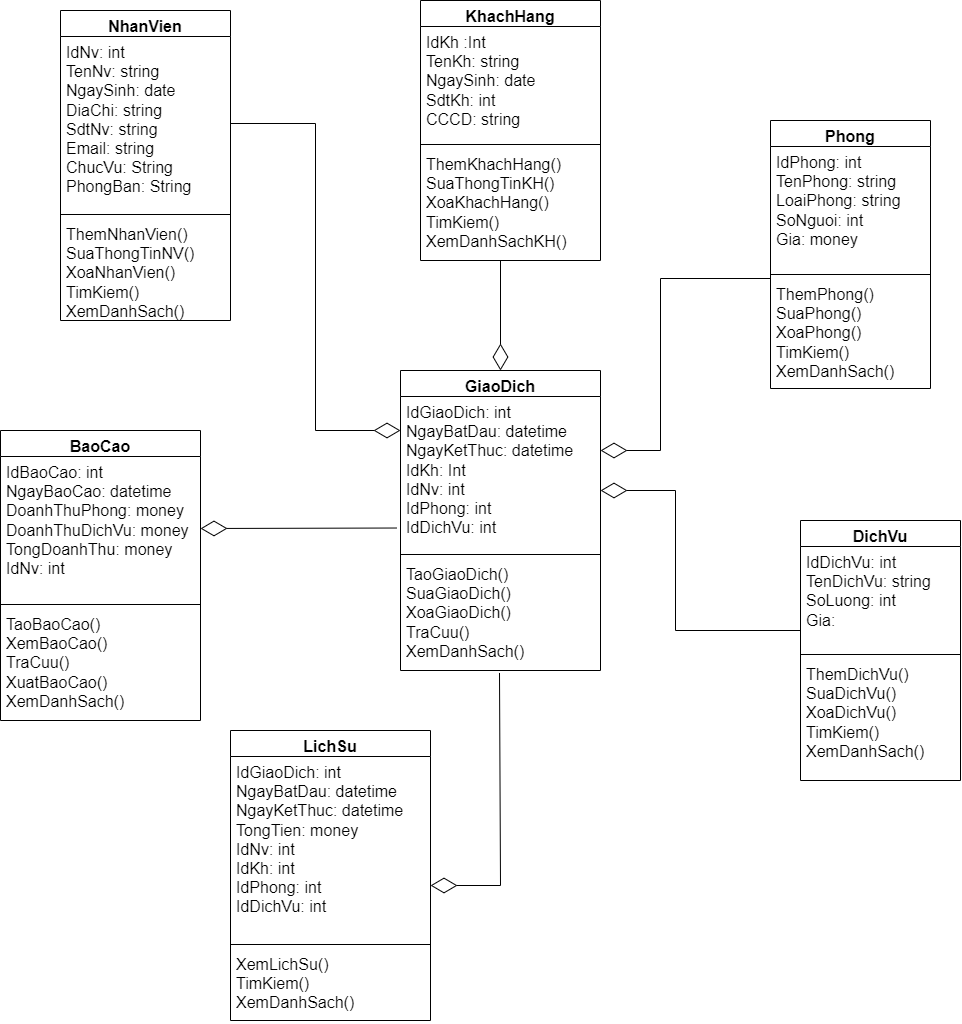

The diagram above was exported from draw.io. Its source (the exported page's mxGraphModel, read from the mxfile embedded in the PNG):
<mxGraphModel dx="1313" dy="726" grid="1" gridSize="10" guides="1" tooltips="1" connect="1" arrows="1" fold="1" page="1" pageScale="1" pageWidth="3300" pageHeight="4681" math="0" shadow="0">
  <root>
    <mxCell id="0" />
    <mxCell id="1" parent="0" />
    <mxCell id="qemwjCYMAekYiMDrEb8l-1" value="NhanVien" style="swimlane;fontStyle=1;align=center;verticalAlign=top;childLayout=stackLayout;horizontal=1;startSize=26;horizontalStack=0;resizeParent=1;resizeParentMax=0;resizeLast=0;collapsible=1;marginBottom=0;whiteSpace=wrap;html=1;fontSize=16;swimlaneFillColor=none;" vertex="1" parent="1">
      <mxGeometry x="890" y="210" width="170" height="310" as="geometry" />
    </mxCell>
    <mxCell id="qemwjCYMAekYiMDrEb8l-2" value="IdNv: int&lt;br style=&quot;font-size: 16px;&quot;&gt;TenNv: string&lt;br style=&quot;font-size: 16px;&quot;&gt;NgaySinh: date&lt;br style=&quot;font-size: 16px;&quot;&gt;DiaChi: string&lt;br style=&quot;font-size: 16px;&quot;&gt;SdtNv: string&lt;br style=&quot;font-size: 16px;&quot;&gt;Email: string&lt;br style=&quot;font-size: 16px;&quot;&gt;ChucVu: String&lt;br style=&quot;font-size: 16px;&quot;&gt;PhongBan: String" style="text;align=left;verticalAlign=top;spacingLeft=4;spacingRight=4;overflow=hidden;rotatable=0;points=[[0,0.5],[1,0.5]];portConstraint=eastwest;whiteSpace=wrap;html=1;fontSize=16;swimlaneFillColor=none;" vertex="1" parent="qemwjCYMAekYiMDrEb8l-1">
      <mxGeometry y="26" width="170" height="174" as="geometry" />
    </mxCell>
    <mxCell id="qemwjCYMAekYiMDrEb8l-3" value="" style="line;strokeWidth=1;align=left;verticalAlign=middle;spacingTop=-1;spacingLeft=3;spacingRight=3;rotatable=0;labelPosition=right;points=[];portConstraint=eastwest;fontSize=16;swimlaneFillColor=none;" vertex="1" parent="qemwjCYMAekYiMDrEb8l-1">
      <mxGeometry y="200" width="170" height="8" as="geometry" />
    </mxCell>
    <mxCell id="qemwjCYMAekYiMDrEb8l-4" value="ThemNhanVien()&lt;br style=&quot;font-size: 16px;&quot;&gt;SuaThongTinNV()&lt;br style=&quot;font-size: 16px;&quot;&gt;XoaNhanVien()&lt;br style=&quot;font-size: 16px;&quot;&gt;TimKiem()&lt;br style=&quot;font-size: 16px;&quot;&gt;XemDanhSach()" style="text;align=left;verticalAlign=top;spacingLeft=4;spacingRight=4;overflow=hidden;rotatable=0;points=[[0,0.5],[1,0.5]];portConstraint=eastwest;whiteSpace=wrap;html=1;fontSize=16;swimlaneFillColor=none;" vertex="1" parent="qemwjCYMAekYiMDrEb8l-1">
      <mxGeometry y="208" width="170" height="102" as="geometry" />
    </mxCell>
    <mxCell id="qemwjCYMAekYiMDrEb8l-5" value="KhachHang" style="swimlane;fontStyle=1;align=center;verticalAlign=top;childLayout=stackLayout;horizontal=1;startSize=26;horizontalStack=0;resizeParent=1;resizeParentMax=0;resizeLast=0;collapsible=1;marginBottom=0;whiteSpace=wrap;html=1;fontSize=16;swimlaneFillColor=none;" vertex="1" parent="1">
      <mxGeometry x="1250" y="200" width="180" height="260" as="geometry" />
    </mxCell>
    <mxCell id="qemwjCYMAekYiMDrEb8l-6" value="IdKh :Int&lt;br style=&quot;font-size: 16px;&quot;&gt;TenKh: string&lt;br style=&quot;font-size: 16px;&quot;&gt;NgaySinh: date&lt;br style=&quot;font-size: 16px;&quot;&gt;SdtKh: int&lt;br style=&quot;font-size: 16px;&quot;&gt;CCCD: string&lt;br style=&quot;font-size: 16px;&quot;&gt;" style="text;align=left;verticalAlign=top;spacingLeft=4;spacingRight=4;overflow=hidden;rotatable=0;points=[[0,0.5],[1,0.5]];portConstraint=eastwest;whiteSpace=wrap;html=1;fontSize=16;swimlaneFillColor=none;" vertex="1" parent="qemwjCYMAekYiMDrEb8l-5">
      <mxGeometry y="26" width="180" height="114" as="geometry" />
    </mxCell>
    <mxCell id="qemwjCYMAekYiMDrEb8l-7" value="" style="line;strokeWidth=1;align=left;verticalAlign=middle;spacingTop=-1;spacingLeft=3;spacingRight=3;rotatable=0;labelPosition=right;points=[];portConstraint=eastwest;fontSize=16;swimlaneFillColor=none;" vertex="1" parent="qemwjCYMAekYiMDrEb8l-5">
      <mxGeometry y="140" width="180" height="8" as="geometry" />
    </mxCell>
    <mxCell id="qemwjCYMAekYiMDrEb8l-8" value="ThemKhachHang()&lt;br style=&quot;font-size: 16px;&quot;&gt;SuaThongTinKH()&lt;br style=&quot;font-size: 16px;&quot;&gt;XoaKhachHang()&lt;br style=&quot;font-size: 16px;&quot;&gt;TimKiem()&lt;br style=&quot;font-size: 16px;&quot;&gt;XemDanhSachKH()" style="text;align=left;verticalAlign=top;spacingLeft=4;spacingRight=4;overflow=hidden;rotatable=0;points=[[0,0.5],[1,0.5]];portConstraint=eastwest;whiteSpace=wrap;html=1;fontSize=16;swimlaneFillColor=none;" vertex="1" parent="qemwjCYMAekYiMDrEb8l-5">
      <mxGeometry y="148" width="180" height="112" as="geometry" />
    </mxCell>
    <mxCell id="qemwjCYMAekYiMDrEb8l-9" value="GiaoDich" style="swimlane;fontStyle=1;align=center;verticalAlign=top;childLayout=stackLayout;horizontal=1;startSize=26;horizontalStack=0;resizeParent=1;resizeParentMax=0;resizeLast=0;collapsible=1;marginBottom=0;whiteSpace=wrap;html=1;fontSize=16;swimlaneFillColor=none;" vertex="1" parent="1">
      <mxGeometry x="1230" y="570" width="200" height="300" as="geometry" />
    </mxCell>
    <mxCell id="qemwjCYMAekYiMDrEb8l-10" value="IdGiaoDich: int&lt;br style=&quot;font-size: 16px;&quot;&gt;NgayBatDau: datetime&lt;br style=&quot;font-size: 16px;&quot;&gt;NgayKetThuc: datetime&lt;br style=&quot;font-size: 16px;&quot;&gt;IdKh: Int&lt;br style=&quot;font-size: 16px;&quot;&gt;IdNv: int&lt;br style=&quot;font-size: 16px;&quot;&gt;IdPhong: int&lt;br style=&quot;font-size: 16px;&quot;&gt;IdDichVu: int" style="text;align=left;verticalAlign=top;spacingLeft=4;spacingRight=4;overflow=hidden;rotatable=0;points=[[0,0.5],[1,0.5]];portConstraint=eastwest;whiteSpace=wrap;html=1;fontSize=16;swimlaneFillColor=none;" vertex="1" parent="qemwjCYMAekYiMDrEb8l-9">
      <mxGeometry y="26" width="200" height="154" as="geometry" />
    </mxCell>
    <mxCell id="qemwjCYMAekYiMDrEb8l-11" value="" style="line;strokeWidth=1;align=left;verticalAlign=middle;spacingTop=-1;spacingLeft=3;spacingRight=3;rotatable=0;labelPosition=right;points=[];portConstraint=eastwest;fontSize=16;swimlaneFillColor=none;" vertex="1" parent="qemwjCYMAekYiMDrEb8l-9">
      <mxGeometry y="180" width="200" height="8" as="geometry" />
    </mxCell>
    <mxCell id="qemwjCYMAekYiMDrEb8l-12" value="TaoGiaoDich()&lt;br style=&quot;font-size: 16px;&quot;&gt;SuaGiaoDich()&lt;br style=&quot;font-size: 16px;&quot;&gt;XoaGiaoDich()&lt;br style=&quot;font-size: 16px;&quot;&gt;TraCuu()&lt;br style=&quot;font-size: 16px;&quot;&gt;XemDanhSach()" style="text;align=left;verticalAlign=top;spacingLeft=4;spacingRight=4;overflow=hidden;rotatable=0;points=[[0,0.5],[1,0.5]];portConstraint=eastwest;whiteSpace=wrap;html=1;fontSize=16;swimlaneFillColor=none;" vertex="1" parent="qemwjCYMAekYiMDrEb8l-9">
      <mxGeometry y="188" width="200" height="112" as="geometry" />
    </mxCell>
    <mxCell id="qemwjCYMAekYiMDrEb8l-13" value="Phong" style="swimlane;fontStyle=1;align=center;verticalAlign=top;childLayout=stackLayout;horizontal=1;startSize=26;horizontalStack=0;resizeParent=1;resizeParentMax=0;resizeLast=0;collapsible=1;marginBottom=0;whiteSpace=wrap;html=1;fontSize=16;swimlaneFillColor=none;" vertex="1" parent="1">
      <mxGeometry x="1600" y="320" width="160" height="268" as="geometry" />
    </mxCell>
    <mxCell id="qemwjCYMAekYiMDrEb8l-14" value="IdPhong: int&lt;br style=&quot;font-size: 16px;&quot;&gt;TenPhong: string&lt;br style=&quot;font-size: 16px;&quot;&gt;LoaiPhong: string&lt;br style=&quot;font-size: 16px;&quot;&gt;SoNguoi: int&lt;br style=&quot;font-size: 16px;&quot;&gt;Gia: money&lt;br style=&quot;font-size: 16px;&quot;&gt;" style="text;align=left;verticalAlign=top;spacingLeft=4;spacingRight=4;overflow=hidden;rotatable=0;points=[[0,0.5],[1,0.5]];portConstraint=eastwest;whiteSpace=wrap;html=1;fontSize=16;swimlaneFillColor=none;" vertex="1" parent="qemwjCYMAekYiMDrEb8l-13">
      <mxGeometry y="26" width="160" height="124" as="geometry" />
    </mxCell>
    <mxCell id="qemwjCYMAekYiMDrEb8l-15" value="" style="line;strokeWidth=1;align=left;verticalAlign=middle;spacingTop=-1;spacingLeft=3;spacingRight=3;rotatable=0;labelPosition=right;points=[];portConstraint=eastwest;fontSize=16;swimlaneFillColor=none;" vertex="1" parent="qemwjCYMAekYiMDrEb8l-13">
      <mxGeometry y="150" width="160" height="8" as="geometry" />
    </mxCell>
    <mxCell id="qemwjCYMAekYiMDrEb8l-16" value="ThemPhong()&lt;br style=&quot;font-size: 16px;&quot;&gt;SuaPhong()&lt;br style=&quot;font-size: 16px;&quot;&gt;XoaPhong()&lt;br style=&quot;font-size: 16px;&quot;&gt;TimKiem()&lt;br style=&quot;font-size: 16px;&quot;&gt;XemDanhSach()" style="text;align=left;verticalAlign=top;spacingLeft=4;spacingRight=4;overflow=hidden;rotatable=0;points=[[0,0.5],[1,0.5]];portConstraint=eastwest;whiteSpace=wrap;html=1;fontSize=16;swimlaneFillColor=none;" vertex="1" parent="qemwjCYMAekYiMDrEb8l-13">
      <mxGeometry y="158" width="160" height="110" as="geometry" />
    </mxCell>
    <mxCell id="qemwjCYMAekYiMDrEb8l-17" value="DichVu" style="swimlane;fontStyle=1;align=center;verticalAlign=top;childLayout=stackLayout;horizontal=1;startSize=26;horizontalStack=0;resizeParent=1;resizeParentMax=0;resizeLast=0;collapsible=1;marginBottom=0;whiteSpace=wrap;html=1;fontSize=16;swimlaneFillColor=none;" vertex="1" parent="1">
      <mxGeometry x="1630" y="720" width="160" height="260" as="geometry" />
    </mxCell>
    <mxCell id="qemwjCYMAekYiMDrEb8l-18" value="IdDichVu: int&lt;br style=&quot;font-size: 16px;&quot;&gt;TenDichVu: string&lt;br style=&quot;font-size: 16px;&quot;&gt;SoLuong: int&lt;br style=&quot;font-size: 16px;&quot;&gt;Gia:&amp;nbsp;" style="text;align=left;verticalAlign=top;spacingLeft=4;spacingRight=4;overflow=hidden;rotatable=0;points=[[0,0.5],[1,0.5]];portConstraint=eastwest;whiteSpace=wrap;html=1;fontSize=16;swimlaneFillColor=none;" vertex="1" parent="qemwjCYMAekYiMDrEb8l-17">
      <mxGeometry y="26" width="160" height="104" as="geometry" />
    </mxCell>
    <mxCell id="qemwjCYMAekYiMDrEb8l-19" value="" style="line;strokeWidth=1;align=left;verticalAlign=middle;spacingTop=-1;spacingLeft=3;spacingRight=3;rotatable=0;labelPosition=right;points=[];portConstraint=eastwest;fontSize=16;swimlaneFillColor=none;" vertex="1" parent="qemwjCYMAekYiMDrEb8l-17">
      <mxGeometry y="130" width="160" height="8" as="geometry" />
    </mxCell>
    <mxCell id="qemwjCYMAekYiMDrEb8l-20" value="ThemDichVu()&lt;br style=&quot;font-size: 16px;&quot;&gt;SuaDichVu()&lt;br style=&quot;font-size: 16px;&quot;&gt;XoaDichVu()&lt;br style=&quot;font-size: 16px;&quot;&gt;TimKiem()&lt;br style=&quot;font-size: 16px;&quot;&gt;XemDanhSach()" style="text;align=left;verticalAlign=top;spacingLeft=4;spacingRight=4;overflow=hidden;rotatable=0;points=[[0,0.5],[1,0.5]];portConstraint=eastwest;whiteSpace=wrap;html=1;fontSize=16;swimlaneFillColor=none;" vertex="1" parent="qemwjCYMAekYiMDrEb8l-17">
      <mxGeometry y="138" width="160" height="122" as="geometry" />
    </mxCell>
    <mxCell id="qemwjCYMAekYiMDrEb8l-21" value="BaoCao" style="swimlane;fontStyle=1;align=center;verticalAlign=top;childLayout=stackLayout;horizontal=1;startSize=26;horizontalStack=0;resizeParent=1;resizeParentMax=0;resizeLast=0;collapsible=1;marginBottom=0;whiteSpace=wrap;html=1;fontSize=16;swimlaneFillColor=none;" vertex="1" parent="1">
      <mxGeometry x="830" y="630" width="200" height="290" as="geometry" />
    </mxCell>
    <mxCell id="qemwjCYMAekYiMDrEb8l-22" value="IdBaoCao: int&lt;br style=&quot;font-size: 16px;&quot;&gt;NgayBaoCao: datetime&lt;br style=&quot;font-size: 16px;&quot;&gt;DoanhThuPhong: money&lt;br style=&quot;font-size: 16px;&quot;&gt;DoanhThuDichVu: money&lt;br style=&quot;font-size: 16px;&quot;&gt;TongDoanhThu: money&lt;br style=&quot;font-size: 16px;&quot;&gt;IdNv: int" style="text;align=left;verticalAlign=top;spacingLeft=4;spacingRight=4;overflow=hidden;rotatable=0;points=[[0,0.5],[1,0.5]];portConstraint=eastwest;whiteSpace=wrap;html=1;fontSize=16;swimlaneFillColor=none;" vertex="1" parent="qemwjCYMAekYiMDrEb8l-21">
      <mxGeometry y="26" width="200" height="144" as="geometry" />
    </mxCell>
    <mxCell id="qemwjCYMAekYiMDrEb8l-23" value="" style="line;strokeWidth=1;align=left;verticalAlign=middle;spacingTop=-1;spacingLeft=3;spacingRight=3;rotatable=0;labelPosition=right;points=[];portConstraint=eastwest;fontSize=16;swimlaneFillColor=none;" vertex="1" parent="qemwjCYMAekYiMDrEb8l-21">
      <mxGeometry y="170" width="200" height="8" as="geometry" />
    </mxCell>
    <mxCell id="qemwjCYMAekYiMDrEb8l-24" value="TaoBaoCao()&lt;br style=&quot;font-size: 16px;&quot;&gt;XemBaoCao()&lt;br style=&quot;font-size: 16px;&quot;&gt;TraCuu()&lt;br style=&quot;font-size: 16px;&quot;&gt;XuatBaoCao()&lt;br style=&quot;font-size: 16px;&quot;&gt;XemDanhSach()" style="text;align=left;verticalAlign=top;spacingLeft=4;spacingRight=4;overflow=hidden;rotatable=0;points=[[0,0.5],[1,0.5]];portConstraint=eastwest;whiteSpace=wrap;html=1;fontSize=16;swimlaneFillColor=none;" vertex="1" parent="qemwjCYMAekYiMDrEb8l-21">
      <mxGeometry y="178" width="200" height="112" as="geometry" />
    </mxCell>
    <mxCell id="qemwjCYMAekYiMDrEb8l-25" value="LichSu" style="swimlane;fontStyle=1;align=center;verticalAlign=top;childLayout=stackLayout;horizontal=1;startSize=26;horizontalStack=0;resizeParent=1;resizeParentMax=0;resizeLast=0;collapsible=1;marginBottom=0;whiteSpace=wrap;html=1;fontSize=16;swimlaneFillColor=none;" vertex="1" parent="1">
      <mxGeometry x="1060" y="930" width="200" height="290" as="geometry" />
    </mxCell>
    <mxCell id="qemwjCYMAekYiMDrEb8l-26" value="IdGiaoDich: int&lt;br style=&quot;font-size: 16px;&quot;&gt;NgayBatDau: datetime&lt;br style=&quot;font-size: 16px;&quot;&gt;NgayKetThuc: datetime&lt;br style=&quot;font-size: 16px;&quot;&gt;TongTien: money&lt;br style=&quot;font-size: 16px;&quot;&gt;IdNv: int&lt;br style=&quot;font-size: 16px;&quot;&gt;IdKh: int&lt;br style=&quot;font-size: 16px;&quot;&gt;IdPhong: int&lt;br style=&quot;font-size: 16px;&quot;&gt;IdDichVu: int" style="text;align=left;verticalAlign=top;spacingLeft=4;spacingRight=4;overflow=hidden;rotatable=0;points=[[0,0.5],[1,0.5]];portConstraint=eastwest;whiteSpace=wrap;html=1;fontSize=16;swimlaneFillColor=none;" vertex="1" parent="qemwjCYMAekYiMDrEb8l-25">
      <mxGeometry y="26" width="200" height="184" as="geometry" />
    </mxCell>
    <mxCell id="qemwjCYMAekYiMDrEb8l-27" value="" style="line;strokeWidth=1;align=left;verticalAlign=middle;spacingTop=-1;spacingLeft=3;spacingRight=3;rotatable=0;labelPosition=right;points=[];portConstraint=eastwest;fontSize=16;swimlaneFillColor=none;" vertex="1" parent="qemwjCYMAekYiMDrEb8l-25">
      <mxGeometry y="210" width="200" height="8" as="geometry" />
    </mxCell>
    <mxCell id="qemwjCYMAekYiMDrEb8l-28" value="XemLichSu()&lt;br style=&quot;font-size: 16px;&quot;&gt;TimKiem()&lt;br style=&quot;font-size: 16px;&quot;&gt;XemDanhSach()" style="text;align=left;verticalAlign=top;spacingLeft=4;spacingRight=4;overflow=hidden;rotatable=0;points=[[0,0.5],[1,0.5]];portConstraint=eastwest;whiteSpace=wrap;html=1;fontSize=16;swimlaneFillColor=none;" vertex="1" parent="qemwjCYMAekYiMDrEb8l-25">
      <mxGeometry y="218" width="200" height="72" as="geometry" />
    </mxCell>
    <mxCell id="qemwjCYMAekYiMDrEb8l-31" value="" style="endArrow=diamondThin;endFill=0;endSize=24;html=1;rounded=0;entryX=1;entryY=0.5;entryDx=0;entryDy=0;exitX=-0.02;exitY=0.854;exitDx=0;exitDy=0;exitPerimeter=0;" edge="1" parent="1" source="qemwjCYMAekYiMDrEb8l-10" target="qemwjCYMAekYiMDrEb8l-22">
      <mxGeometry width="160" relative="1" as="geometry">
        <mxPoint x="1230" y="708" as="sourcePoint" />
        <mxPoint x="1360" y="780" as="targetPoint" />
      </mxGeometry>
    </mxCell>
    <mxCell id="qemwjCYMAekYiMDrEb8l-32" value="" style="endArrow=diamondThin;endFill=0;endSize=24;html=1;rounded=0;edgeStyle=orthogonalEdgeStyle;exitX=0.495;exitY=1.022;exitDx=0;exitDy=0;exitPerimeter=0;" edge="1" parent="1" source="qemwjCYMAekYiMDrEb8l-12" target="qemwjCYMAekYiMDrEb8l-25">
      <mxGeometry width="160" relative="1" as="geometry">
        <mxPoint x="1340" y="920" as="sourcePoint" />
        <mxPoint x="1360" y="960" as="targetPoint" />
        <Array as="points">
          <mxPoint x="1330" y="1085" />
        </Array>
      </mxGeometry>
    </mxCell>
    <mxCell id="qemwjCYMAekYiMDrEb8l-33" value="" style="endArrow=diamondThin;endFill=0;endSize=24;html=1;rounded=0;edgeStyle=orthogonalEdgeStyle;" edge="1" parent="1" source="qemwjCYMAekYiMDrEb8l-17" target="qemwjCYMAekYiMDrEb8l-10">
      <mxGeometry width="160" relative="1" as="geometry">
        <mxPoint x="1470" y="760" as="sourcePoint" />
        <mxPoint x="1630" y="760" as="targetPoint" />
        <Array as="points">
          <mxPoint x="1505" y="830" />
          <mxPoint x="1505" y="690" />
        </Array>
      </mxGeometry>
    </mxCell>
    <mxCell id="qemwjCYMAekYiMDrEb8l-34" value="" style="endArrow=diamondThin;endFill=0;endSize=24;html=1;rounded=0;" edge="1" parent="1" target="qemwjCYMAekYiMDrEb8l-9">
      <mxGeometry width="160" relative="1" as="geometry">
        <mxPoint x="1330" y="460" as="sourcePoint" />
        <mxPoint x="1630" y="550" as="targetPoint" />
      </mxGeometry>
    </mxCell>
    <mxCell id="qemwjCYMAekYiMDrEb8l-37" value="" style="endArrow=diamondThin;endFill=0;endSize=24;html=1;rounded=0;exitX=1;exitY=0.5;exitDx=0;exitDy=0;edgeStyle=orthogonalEdgeStyle;" edge="1" parent="1" source="qemwjCYMAekYiMDrEb8l-2" target="qemwjCYMAekYiMDrEb8l-10">
      <mxGeometry width="160" relative="1" as="geometry">
        <mxPoint x="1350" y="730" as="sourcePoint" />
        <mxPoint x="1510" y="730" as="targetPoint" />
        <Array as="points">
          <mxPoint x="1145" y="323" />
          <mxPoint x="1145" y="630" />
        </Array>
      </mxGeometry>
    </mxCell>
    <mxCell id="qemwjCYMAekYiMDrEb8l-38" value="" style="endArrow=diamondThin;endFill=0;endSize=24;html=1;rounded=0;exitX=0;exitY=0.5;exitDx=0;exitDy=0;edgeStyle=orthogonalEdgeStyle;" edge="1" parent="1" source="qemwjCYMAekYiMDrEb8l-14" target="qemwjCYMAekYiMDrEb8l-10">
      <mxGeometry width="160" relative="1" as="geometry">
        <mxPoint x="1350" y="620" as="sourcePoint" />
        <mxPoint x="1430" y="620" as="targetPoint" />
        <Array as="points">
          <mxPoint x="1490" y="478" />
          <mxPoint x="1490" y="650" />
        </Array>
      </mxGeometry>
    </mxCell>
  </root>
</mxGraphModel>